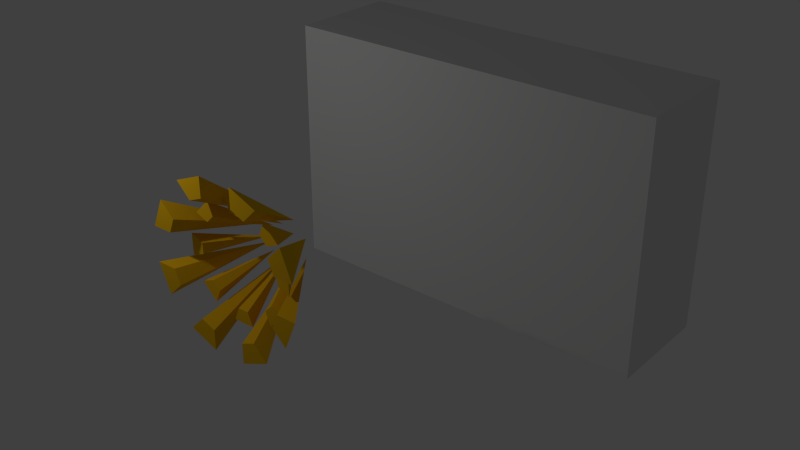 # Source: BoostPanel.blend  (saved by Blender 2.76.0; exported with 4.5.12 LTS)
import bpy
from mathutils import Matrix  # noqa: F401  (used for matrix-valued properties, if any)

bpy.ops.wm.read_factory_settings(use_empty=True)
scene = bpy.context.scene
scene.name = 'Scene'

# ---- collections
col_collection_1 = bpy.data.collections.new('Collection 1'); scene.collection.children.link(col_collection_1)
col_collection_1.hide_render = True
col_collection_1.hide_viewport = True
col_collection_2 = bpy.data.collections.new('Collection 2'); scene.collection.children.link(col_collection_2)
col_collection_2.hide_render = True
col_collection_2.hide_viewport = True
col_collection_3 = bpy.data.collections.new('Collection 3'); scene.collection.children.link(col_collection_3)

# ---- materials (node trees are filled in below, after node groups)
mat_transparentyellow = bpy.data.materials.new('TransparentYellow')
mat_transparentyellow.alpha_threshold = 0.0
mat_transparentyellow.use_transparent_shadow = False
mat_transparentyellow.diffuse_color = (0.7991, 0.4508, 0.008023, 1.0)
mat_transparentyellow.roughness = 0.5

# ---- material node trees

# ---- world
world_world = bpy.data.worlds.new('World'); scene.world = world_world
world_world.color = (0.05088, 0.05088, 0.05088)
world_world.use_sun_shadow = False
world_world.sun_shadow_jitter_overblur = 0.0
world_world.cycles.sampling_method = 'MANUAL'
world_world.cycles.sample_map_resolution = 256

# ---- lights
light_lamp = bpy.data.lights.new('Lamp', 'POINT')
light_lamp.transmission_factor = 0.0
light_lamp.cutoff_distance = 30.0
light_lamp.energy = 100.0
light_lamp.shadow_buffer_clip_start = 1.001
light_lamp.shadow_soft_size = 0.1
light_lamp.shadow_maximum_resolution = 0.006
light_lamp.use_absolute_resolution = True
light_lamp.cycles.use_multiple_importance_sampling = False
light_point = bpy.data.lights.new('Point', 'POINT')
light_point.transmission_factor = 0.0
light_point.energy = 100.0
light_point.shadow_buffer_clip_start = 0.5
light_point.shadow_soft_size = 0.1
light_point.shadow_maximum_resolution = 0.006
light_point.use_absolute_resolution = True
light_point.cycles.use_multiple_importance_sampling = False

# ---- meshes
me_cone_003 = bpy.data.meshes.new('Cone.003')
me_cone_003.from_pydata([(0.8473, -0.4592, -0.9538), (0.4592, -0.8473, -0.9538), (0.3228, -0.5179, -0.9538), (0.5179, -0.3228, -0.9538), (0.1848, -0.1848, 0.1822), (0.1848, -0.1848, -0.01133)], [], [(0, 1, 2, 3), (4, 0, 3, 5), (1, 0, 4), (5, 2, 1, 4), (3, 2, 5)])
me_cone_003.use_remesh_preserve_volume = False
me_cone_003.use_remesh_preserve_attributes = False
me_cone_003.use_mirror_vertex_groups = False
me_cone_003.update()
me_cone_002 = bpy.data.meshes.new('Cone.002')
me_cone_002.from_pydata([(-0.8473, -0.4592, -0.9538), (-0.4592, -0.8473, -0.9538), (-0.1848, -0.1848, 0.1822), (-0.5645, -0.3421, -0.9538), (-0.4292, -0.7749, -0.9538), (-0.5179, -0.3228, -0.9538), (-0.3228, -0.5179, -0.9538), (-0.1848, -0.1848, -0.01133), (-0.2613, -1.192e-07, 0.1822), (-0.9239, 0.2744, -0.9538), (-0.9239, -0.2744, -0.9538), (-0.2613, -1.192e-07, -0.01133), (-0.5945, 0.138, -0.9538), (-0.6487, -0.1605, -0.9538), (-0.5945, -0.138, -0.9538), (-0.1605, -0.6487, -0.9538), (0.2744, -0.9239, -0.9538), (-0.2744, -0.9239, -0.9538), (-0.1573, -0.641, -0.9538), (0.2445, -0.8515, -0.9538), (6.95e-08, -0.2613, 0.1822), (-0.138, -0.5945, -0.9538), (0.138, -0.5945, -0.9538), (5.838e-08, -0.2613, 0.02309), (5.774e-08, -0.2613, -0.01133), (-0.8473, 0.4592, -0.9538), (-0.4592, 0.8473, -0.9538), (-0.3228, 0.5179, -0.9538), (-0.5179, 0.3228, -0.9538), (-0.1848, 0.1848, 0.1822), (-0.1848, 0.1848, -0.01133), (0.138, 0.5945, -0.9538), (-0.138, 0.5945, -0.9538), (-0.2744, 0.9239, -0.9538), (0.2744, 0.9239, -0.9538), (-8.153e-08, 0.2613, -0.01133), (-5.682e-08, 0.2613, 0.1822), (0.6487, 0.1605, -0.9538), (0.9239, -0.2744, -0.9538), (0.5945, -0.138, -0.9538), (0.5945, 0.138, -0.9538), (0.9239, 0.2744, -0.9538), (0.2613, 5.96e-08, 0.02309), (0.2613, 5.96e-08, 0.1822), (0.2613, 5.96e-08, -0.01133), (0.5645, 0.3421, -0.9538), (0.4292, 0.7749, -0.9538), (0.4592, 0.8473, -0.9538), (0.8473, 0.4592, -0.9538), (0.5179, 0.3228, -0.9538), (0.3228, 0.5179, -0.9538), (0.1848, 0.1848, 0.1822), (0.1848, 0.1848, -0.01133)], [], [(0, 1, 2), (1, 0, 3, 4), (5, 6, 4, 3), (6, 5, 7), (2, 1, 4, 6, 7), (7, 5, 3, 0, 2), (8, 9, 10), (11, 12, 9, 8), (10, 9, 13), (14, 12, 11), (13, 9, 12, 14), (11, 8, 10, 13, 14), (15, 16, 17), (18, 19, 16, 15), (17, 16, 20), (21, 22, 19, 18), (19, 22, 23, 20, 16), (24, 22, 21), (23, 22, 24), (15, 17, 20, 23, 24, 21, 18), (25, 26, 27, 28), (29, 25, 28, 30), (26, 25, 29), (30, 27, 26, 29), (28, 27, 30), (31, 32, 33, 34), (35, 32, 31), (36, 33, 32, 35), (34, 33, 36), (34, 36, 35, 31), (37, 38, 39, 40), (41, 38, 37), (42, 39, 38, 43), (40, 39, 44), (43, 38, 41), (44, 39, 42), (37, 40, 44, 42, 43, 41), (45, 46, 47, 48), (46, 45, 49, 50), (48, 47, 51), (50, 49, 52), (51, 47, 46, 50, 52), (52, 49, 45, 48, 51)])
me_cone_002.use_remesh_preserve_volume = False
me_cone_002.use_remesh_preserve_attributes = False
me_cone_002.use_mirror_vertex_groups = False
me_cone_002.update()
me_cube_005 = bpy.data.meshes.new('Cube.005')
me_cube_005.from_pydata([(-0.1, -1.0, 1.0), (-0.1, 1.0, 1.0), (-0.1, 1.0, 0.1609), (-0.1, -1.0, 0.1609), (0.1, -1.0, 1.0), (0.1, -1.0, 0.02761), (0.1, 1.0, 1.0), (0.1, 1.0, 0.02761), (-0.1, 1.0, -0.02761), (-0.1, 1.0, -1.0), (-0.1, -1.0, -1.0), (-0.1, -1.0, -0.02761), (0.1, 1.0, -0.1609), (0.1, 1.0, -1.0), (0.1, -1.0, -1.0), (0.1, -1.0, -0.1609), (-1.131, -1.0, 0.66), (-1.131, 1.0, 0.66), (-0.9899, -1.0, 0.7542), (-0.9899, 1.0, 0.7542), (0.9899, 1.0, -0.7542), (0.9899, -1.0, -0.7542), (1.131, 1.0, -0.66), (1.131, -1.0, -0.66)], [], [(0, 1, 2, 3), (4, 0, 3, 5), (4, 6, 1, 0), (1, 6, 7, 2), (6, 4, 5, 7), (8, 9, 10, 11), (12, 13, 9, 8), (10, 9, 13, 14), (11, 10, 14, 15), (15, 14, 13, 12), (7, 8, 2), (7, 12, 8), (3, 11, 5), (11, 15, 5), (16, 17, 8, 11), (18, 16, 11, 3), (18, 19, 17, 16), (17, 19, 2, 8), (19, 18, 3, 2), (12, 20, 21, 15), (7, 22, 20, 12), (21, 20, 22, 23), (15, 21, 23, 5), (5, 23, 22, 7)])
me_cube_005.use_remesh_preserve_volume = False
me_cube_005.use_remesh_preserve_attributes = False
me_cube_005.use_mirror_vertex_groups = False
me_cube_005.update()
me_cube_004 = bpy.data.meshes.new('Cube.004')
me_cube_004.from_pydata([(-0.1, -1.0, 1.0), (-0.1, 1.0, 1.0), (-0.1, 1.0, 0.1609), (-0.1, -1.0, 0.1609), (0.1, -1.0, 1.0), (0.1, -1.0, 0.02761), (0.1, 1.0, 1.0), (0.1, 1.0, 0.02761), (-0.1, 1.0, -0.02761), (-0.1, 1.0, -1.0), (-0.1, -1.0, -1.0), (-0.1, -1.0, -0.02761), (0.1, 1.0, -0.1609), (0.1, 1.0, -1.0), (0.1, -1.0, -1.0), (0.1, -1.0, -0.1609), (-1.131, -1.0, 0.66), (-1.131, 1.0, 0.66), (-0.9899, -1.0, 0.7542), (-0.9899, 1.0, 0.7542), (0.9899, 1.0, -0.7542), (0.9899, -1.0, -0.7542), (1.131, 1.0, -0.66), (1.131, -1.0, -0.66)], [], [(0, 1, 2, 3), (4, 0, 3, 5), (4, 6, 1, 0), (1, 6, 7, 2), (6, 4, 5, 7), (8, 9, 10, 11), (12, 13, 9, 8), (10, 9, 13, 14), (11, 10, 14, 15), (15, 14, 13, 12), (7, 8, 2), (7, 12, 8), (3, 11, 5), (11, 15, 5), (16, 17, 8, 11), (18, 16, 11, 3), (18, 19, 17, 16), (17, 19, 2, 8), (19, 18, 3, 2), (12, 20, 21, 15), (7, 22, 20, 12), (21, 20, 22, 23), (15, 21, 23, 5), (5, 23, 22, 7)])
me_cube_004.use_remesh_preserve_volume = False
me_cube_004.use_remesh_preserve_attributes = False
me_cube_004.use_mirror_vertex_groups = False
me_cube_004.update()
me_cone_001 = bpy.data.meshes.new('Cone.001')
me_cone_001.from_pydata([(-0.9239, 0.3827, -0.9538), (-8.211e-17, -2.792e-08, 0.6302), (-0.3827, 0.9239, -0.9538), (0.3827, 0.9239, -0.9538), (0.9239, 0.3827, -0.9538), (0.9239, -0.3827, -0.9538), (0.3827, -0.9239, -0.9538), (-0.3827, -0.9239, -0.9538), (-0.9239, -0.3827, -0.9538)], [], [(7, 1, 8), (0, 1, 2), (6, 1, 7), (5, 1, 6), (4, 1, 5), (3, 1, 4), (8, 1, 0), (2, 1, 3), (0, 2, 3, 4, 5, 6, 7, 8)])
me_cone_001.use_remesh_preserve_volume = False
me_cone_001.use_remesh_preserve_attributes = False
me_cone_001.use_mirror_vertex_groups = False
me_cone_001.update()
me_cone = bpy.data.meshes.new('Cone')
me_cone.from_pydata([(-0.8473, -0.4592, -0.9538), (-0.4592, -0.8473, -0.9538), (-0.1848, -0.1848, 0.1822), (-0.5645, -0.3421, -0.9538), (-0.4292, -0.7749, -0.9538), (-0.5179, -0.3228, -0.9538), (-0.3228, -0.5179, -0.9538), (-0.1848, -0.1848, -0.01133), (-0.2613, -1.192e-07, 0.1822), (-0.9239, 0.2744, -0.9538), (-0.9239, -0.2744, -0.9538), (-0.2613, -1.192e-07, -0.01133), (-0.5945, 0.138, -0.9538), (-0.6487, -0.1605, -0.9538), (-0.5945, -0.138, -0.9538), (-0.1605, -0.6487, -0.9538), (0.2744, -0.9239, -0.9538), (-0.2744, -0.9239, -0.9538), (-0.1573, -0.641, -0.9538), (0.2445, -0.8515, -0.9538), (6.95e-08, -0.2613, 0.1822), (-0.138, -0.5945, -0.9538), (0.138, -0.5945, -0.9538), (5.838e-08, -0.2613, 0.02309), (5.774e-08, -0.2613, -0.01133), (-0.8473, 0.4592, -0.9538), (-0.4592, 0.8473, -0.9538), (-0.3228, 0.5179, -0.9538), (-0.5179, 0.3228, -0.9538), (-0.1848, 0.1848, 0.1822), (-0.1848, 0.1848, -0.01133), (0.138, 0.5945, -0.9538), (-0.138, 0.5945, -0.9538), (-0.2744, 0.9239, -0.9538), (0.2744, 0.9239, -0.9538), (-8.153e-08, 0.2613, -0.01133), (-5.682e-08, 0.2613, 0.1822), (0.6487, 0.1605, -0.9538), (0.9239, -0.2744, -0.9538), (0.5945, -0.138, -0.9538), (0.5945, 0.138, -0.9538), (0.9239, 0.2744, -0.9538), (0.2613, 5.96e-08, 0.02309), (0.2613, 5.96e-08, 0.1822), (0.2613, 5.96e-08, -0.01133), (0.5645, 0.3421, -0.9538), (0.4292, 0.7749, -0.9538), (0.4592, 0.8473, -0.9538), (0.8473, 0.4592, -0.9538), (0.5179, 0.3228, -0.9538), (0.3228, 0.5179, -0.9538), (0.1848, 0.1848, 0.1822), (0.1848, 0.1848, -0.01133), (0.8473, -0.4592, -0.9538), (0.4592, -0.8473, -0.9538), (0.3228, -0.5179, -0.9538), (0.5179, -0.3228, -0.9538), (0.1848, -0.1848, 0.1822), (0.1848, -0.1848, -0.01133)], [], [(0, 1, 2), (1, 0, 3, 4), (5, 6, 4, 3), (6, 5, 7), (2, 1, 4, 6, 7), (7, 5, 3, 0, 2), (8, 9, 10), (11, 12, 9, 8), (10, 9, 13), (14, 12, 11), (13, 9, 12, 14), (11, 8, 10, 13, 14), (15, 16, 17), (18, 19, 16, 15), (17, 16, 20), (21, 22, 19, 18), (19, 22, 23, 20, 16), (24, 22, 21), (23, 22, 24), (15, 17, 20, 23, 24, 21, 18), (25, 26, 27, 28), (29, 25, 28, 30), (26, 25, 29), (30, 27, 26, 29), (28, 27, 30), (31, 32, 33, 34), (35, 32, 31), (36, 33, 32, 35), (34, 33, 36), (34, 36, 35, 31), (37, 38, 39, 40), (41, 38, 37), (42, 39, 38, 43), (40, 39, 44), (43, 38, 41), (44, 39, 42), (37, 40, 44, 42, 43, 41), (45, 46, 47, 48), (46, 45, 49, 50), (48, 47, 51), (50, 49, 52), (51, 47, 46, 50, 52), (52, 49, 45, 48, 51), (53, 54, 55, 56), (57, 53, 56, 58), (54, 53, 57), (58, 55, 54, 57), (56, 55, 58)])
me_cone.use_remesh_preserve_volume = False
me_cone.use_remesh_preserve_attributes = False
me_cone.use_mirror_vertex_groups = False
me_cone.update()
me_cube_001 = bpy.data.meshes.new('Cube.001')
me_cube_001.from_pydata([(-0.1, -1.0, -1.0), (-0.1, -1.0, 1.0), (-0.1, 1.0, -1.0), (-0.1, 1.0, 1.0), (0.1, -1.0, -1.0), (0.1, -1.0, 1.0), (0.1, 1.0, -1.0), (0.1, 1.0, 1.0)], [], [(1, 3, 2, 0), (3, 7, 6, 2), (7, 5, 4, 6), (5, 1, 0, 4), (0, 2, 6, 4), (5, 7, 3, 1)])
me_cube_001.use_remesh_preserve_volume = False
me_cube_001.use_remesh_preserve_attributes = False
me_cube_001.use_mirror_vertex_groups = False
me_cube_001.update()
me_cube_006 = bpy.data.meshes.new('Cube.006')
me_cube_006.from_pydata([(-1.0, -1.0, -1.0), (-1.0, -1.0, 1.0), (-1.0, 1.0, -1.0), (-1.0, 1.0, 1.0), (1.0, -1.0, -1.0), (1.0, -1.0, 1.0), (1.0, 1.0, -1.0), (1.0, 1.0, 1.0)], [], [(1, 3, 2, 0), (3, 7, 6, 2), (7, 5, 4, 6), (5, 1, 0, 4), (0, 2, 6, 4), (5, 7, 3, 1)])
me_cube_006.use_remesh_preserve_volume = False
me_cube_006.use_remesh_preserve_attributes = False
me_cube_006.use_mirror_vertex_groups = False
me_cube_006.update()
me_cone_012 = bpy.data.meshes.new('Cone.012')
me_cone_012.from_pydata([(-1.024, 0.02099, 0.1789), (-1.024, 0.02343, -0.2014), (-0.7954, 0.02429, -0.1069), (-0.7954, 0.02306, 0.0844), (-0.3016, 0.9454, 0.002085), (-0.6014, 0.02165, 0.8463), (-0.8703, 0.02267, 0.5773), (-0.642, 0.02388, 0.4828), (-0.5068, 0.02337, 0.618), (-0.211, 0.9454, 0.2155), (0.8363, 0.02866, 0.5974), (0.5674, 0.02866, 0.8663), (0.4728, 0.02866, 0.638), (0.6081, 0.02866, 0.5028), (0.2174, 0.9473, 0.2118), (0.169, 0.02483, 1.02), (-0.2113, 0.02483, 1.02), (-0.1168, 0.02569, 0.7913), (0.07448, 0.02569, 0.7913), (0.003982, 0.9462, 0.3024), (-0.1831, 0.02705, -1.014), (0.1973, 0.03051, -1.014), (0.1027, 0.02965, -0.7855), (-0.08855, 0.02791, -0.7855), (-0.001312, 0.9473, -0.3035), (-0.8504, 0.02322, -0.5915), (-0.5814, 0.02668, -0.8605), (-0.4869, 0.02668, -0.6322), (-0.6221, 0.02494, -0.497), (-0.2147, 0.9462, -0.2129), (0.5873, 0.03023, -0.8405), (0.8563, 0.03268, -0.5715), (0.628, 0.03146, -0.477), (0.4928, 0.03023, -0.6122), (0.2137, 0.9481, -0.2166), (1.01, 0.0309, -0.1731), (1.01, 0.03191, 0.2072), (0.7813, 0.03105, 0.1127), (0.7813, 0.03054, -0.07859), (0.3042, 0.9481, -0.003188)], [], [(0, 1, 2, 3), (1, 0, 4), (4, 0, 3), (4, 2, 1), (3, 2, 4), (5, 6, 7, 8), (6, 5, 9), (9, 5, 8), (9, 7, 6), (8, 7, 9), (10, 11, 12, 13), (11, 10, 14), (14, 10, 13), (14, 12, 11), (13, 12, 14), (15, 16, 17, 18), (16, 15, 19), (19, 15, 18), (19, 17, 16), (18, 17, 19), (20, 21, 22, 23), (21, 20, 24), (24, 20, 23), (24, 22, 21), (23, 22, 24), (25, 26, 27, 28), (26, 25, 29), (29, 25, 28), (29, 27, 26), (28, 27, 29), (30, 31, 32, 33), (31, 30, 34), (34, 30, 33), (34, 32, 31), (33, 32, 34), (35, 36, 37, 38), (36, 35, 39), (39, 35, 38), (39, 37, 36), (38, 37, 39)])
me_cone_012.materials.append(mat_transparentyellow)
me_cone_012.use_remesh_preserve_volume = False
me_cone_012.use_remesh_preserve_attributes = False
me_cone_012.use_mirror_vertex_groups = False
me_cone_012.update()
me_cone_006 = bpy.data.meshes.new('Cone.006')
me_cone_006.from_pydata([(-1.449, -0.3129, -0.3235), (-1.241, -0.3094, -0.8255), (-0.9913, -0.3082, -0.5759), (-1.096, -0.3099, -0.3234), (-0.3992, 1.008, -0.1621), (-1.256, -0.3119, 0.7882), (-1.464, -0.3105, 0.2861), (-1.111, -0.3087, 0.2862), (-1.007, -0.3095, 0.5386), (-0.3963, 1.008, 0.1691), (0.7772, -0.3019, 1.246), (0.2752, -0.3019, 1.454), (0.2753, -0.3019, 1.101), (0.5277, -0.3019, 0.996), (0.1711, 1.01, 0.3984), (-0.3344, -0.3074, 1.438), (-0.8363, -0.3074, 1.23), (-0.5867, -0.3062, 0.9805), (-0.3343, -0.3062, 1.085), (-0.1601, 1.009, 0.4013), (0.3126, -0.3042, -1.438), (0.8146, -0.2993, -1.23), (0.565, -0.3005, -0.9805), (0.3126, -0.303, -1.085), (0.1642, 1.01, -0.4013), (-0.799, -0.3097, -1.246), (-0.2969, -0.3047, -1.454), (-0.297, -0.3047, -1.101), (-0.5494, -0.3072, -0.996), (-0.167, 1.009, -0.3984), (1.235, -0.2997, -0.7882), (1.443, -0.2962, -0.2861), (1.09, -0.2979, -0.2862), (0.9851, -0.2997, -0.5386), (0.4004, 1.012, -0.1691), (1.427, -0.2987, 0.3235), (1.219, -0.2973, 0.8255), (0.9696, -0.2985, 0.5758), (1.074, -0.2992, 0.3234), (0.4033, 1.012, 0.1621)], [], [(0, 1, 2, 3), (1, 0, 4), (4, 0, 3), (4, 2, 1), (3, 2, 4), (5, 6, 7, 8), (6, 5, 9), (9, 5, 8), (9, 7, 6), (8, 7, 9), (10, 11, 12, 13), (11, 10, 14), (14, 10, 13), (14, 12, 11), (13, 12, 14), (15, 16, 17, 18), (16, 15, 19), (19, 15, 18), (19, 17, 16), (18, 17, 19), (20, 21, 22, 23), (21, 20, 24), (24, 20, 23), (24, 22, 21), (23, 22, 24), (25, 26, 27, 28), (26, 25, 29), (29, 25, 28), (29, 27, 26), (28, 27, 29), (30, 31, 32, 33), (31, 30, 34), (34, 30, 33), (34, 32, 31), (33, 32, 34), (35, 36, 37, 38), (36, 35, 39), (39, 35, 38), (39, 37, 36), (38, 37, 39)])
me_cone_006.materials.append(mat_transparentyellow)
me_cone_006.use_remesh_preserve_volume = False
me_cone_006.use_remesh_preserve_attributes = False
me_cone_006.use_mirror_vertex_groups = False
me_cone_006.update()

# ---- objects
ob_cone_003 = bpy.data.objects.new('Cone.003', me_cone_003)
ob_cone_002 = bpy.data.objects.new('Cone.002', me_cone_002)
ob_cube_001 = bpy.data.objects.new('Cube.001', me_cube_005)
ob_cube_003 = bpy.data.objects.new('Cube.003', me_cube_004)
ob_cone_001 = bpy.data.objects.new('Cone.001', me_cone_001)
ob_cone = bpy.data.objects.new('Cone', me_cone)
ob_lamp = bpy.data.objects.new('Lamp', light_lamp)
ob_cube = bpy.data.objects.new('Cube', me_cube_001)
ob_cube_002 = bpy.data.objects.new('Cube.002', me_cube_006)
ob_point = bpy.data.objects.new('Point', light_point)
ob_innercone = bpy.data.objects.new('InnerCone', me_cone_012)
ob_outercone = bpy.data.objects.new('OuterCone', me_cone_006)

# ---- transforms, parenting, visibility, modifiers, constraints
ob_cone_003.location = (0.0, 0.8, 1.0)
ob_cone_003.rotation_euler = (-1.578, 0.3925, -0.00985)
ob_cone_003.scale = (1.65, 1.65, 2.31)
ob_cone_003.lineart.crease_threshold = 0.0
ob_cone_002.location = (0.0, 0.8, 1.0)
ob_cone_002.rotation_euler = (-1.578, 0.3925, -0.00985)
ob_cone_002.scale = (1.65, 1.65, 2.31)
ob_cone_002.lineart.crease_threshold = 0.0
ob_cube_001.location = (5.0, 0.0, 1.0)
ob_cube_001.rotation_euler = (-1.344e-07, 4.32, -1.344e-07)
ob_cube_001.scale = (1.0, 1.0, 1.5)
ob_cube_001.lineart.crease_threshold = 0.0
ob_cube_003.location = (5.0, 0.0, 1.0)
ob_cube_003.rotation_euler = (-2.798e-07, 2.749, -5.565e-08)
ob_cube_003.scale = (1.0, 1.0, 1.5)
ob_cube_003.lineart.crease_threshold = 0.0
ob_cone_001.location = (-2.0, 0.0, 1.0)
ob_cone_001.rotation_euler = (-1.571, -2.22e-16, 2.22e-16)
ob_cone_001.scale = (0.7, 0.7, 1.155)
ob_cone_001.lineart.crease_threshold = 0.0
ob_cone.location = (0.0, 0.0, 1.0)
ob_cone.rotation_euler = (-1.571, -2.22e-16, 2.22e-16)
ob_cone.scale = (1.1, 1.1, 1.1)
ob_cone.lineart.crease_threshold = 0.0
ob_lamp.location = (4.076, 1.005, 5.904)
ob_lamp.rotation_euler = (0.6503, 0.05522, 1.866)
ob_lamp.lock_rotations_4d = False
ob_lamp.empty_display_type = 'ARROWS'
ob_lamp.color = (0.0, 0.0, 0.0, 0.0)
ob_lamp.lineart.crease_threshold = 0.0
ob_cube.location = (0.0, 0.0, 1.0)
ob_cube.rotation_euler = (1.107e-08, 0.3927, 5.565e-08)
ob_cube.scale = (1.0, 1.0, 1.5)
ob_cube.lineart.crease_threshold = 0.0
ob_cube_002.location = (1.0, 5.0, 0.0)
ob_cube_002.scale = (3.4, 1.0, 2.2)
ob_cube_002.lineart.crease_threshold = 0.0
ob_point.location = (-2.0, -2.0, 3.0)
ob_point.lineart.crease_threshold = 0.0
ob_innercone.location = (0.0, 0.0, 0.0)
ob_innercone.lineart.crease_threshold = 0.0
ob_outercone.location = (0.0, 0.0, 0.0)
ob_outercone.lineart.crease_threshold = 0.0

# ---- collection membership
col_collection_1.objects.link(ob_cone_003)
col_collection_1.objects.link(ob_cone_002)
col_collection_1.objects.link(ob_cube_001)
col_collection_1.objects.link(ob_cube_003)
col_collection_1.objects.link(ob_cone_001)
col_collection_1.objects.link(ob_cone)
col_collection_1.objects.link(ob_lamp)
col_collection_2.objects.link(ob_cube)
col_collection_3.objects.link(ob_cube_002)
col_collection_3.objects.link(ob_point)
col_collection_3.objects.link(ob_innercone)
col_collection_3.objects.link(ob_outercone)

# ---- scene / render settings (as saved in the file)
scene.frame_start = 1; scene.frame_end = 250; scene.frame_set(1)
scene.render.engine = 'BLENDER_EEVEE_NEXT'
scene.render.resolution_percentage = 50
scene.render.dither_intensity = 0.0
scene.cycles.use_denoising = False
scene.cycles.samples = 10
scene.cycles.sampling_pattern = 'TABULATED_SOBOL'
scene.cycles.light_sampling_threshold = 0.0
scene.cycles.use_adaptive_sampling = False
scene.cycles.use_light_tree = False
scene.cycles.blur_glossy = 0.0
scene.cycles.pixel_filter_type = 'GAUSSIAN'
scene.cycles.sample_clamp_indirect = 0.0
scene.view_settings.view_transform = 'Standard'
bpy.context.view_layer.update()

# ---- added for rendering (the .blend has no active camera): camera
cam_auto = bpy.data.cameras.new('AutoCamera')
cam_auto.lens = 50.0
cam_auto.sensor_width = 36.0
cam_auto.clip_end = 1000.0
ob_auto_camera = bpy.data.objects.new('AutoCamera', cam_auto)
scene.collection.objects.link(ob_auto_camera)
ob_auto_camera.location = (10.9047, -9.38559, 7.92373)
ob_auto_camera.rotation_euler = (1.09748, -7.21219e-08, 0.694738)
scene.camera = ob_auto_camera
bpy.context.view_layer.update()
